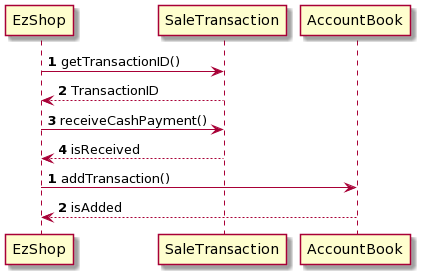

The diagram above was rendered by PlantUML. Its source (embedded in the PNG):
@startuml
EzShop -> SaleTransaction: <b>1</b> getTransactionID()
SaleTransaction --> EzShop: <b>2</b> TransactionID
EzShop -> SaleTransaction: <b>3</b> receiveCashPayment()
SaleTransaction --> EzShop: <b>4</b> isReceived
EzShop -> AccountBook: <b>1</b> addTransaction()
AccountBook --> EzShop: <b>2</b> isAdded
@enduml